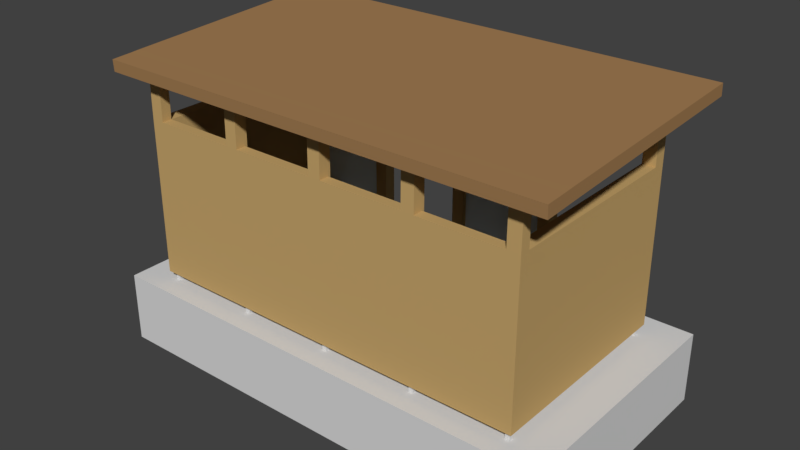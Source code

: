 # Source: BUSHALTESTELLE_01.blend  (saved by Blender 2.79.0; exported with 4.5.12 LTS)
import bpy
from mathutils import Matrix  # noqa: F401  (used for matrix-valued properties, if any)

bpy.ops.wm.read_factory_settings(use_empty=True)
scene = bpy.context.scene
scene.name = 'Scene'

# ---- collections
col_collection_1 = bpy.data.collections.new('Collection 1'); scene.collection.children.link(col_collection_1)

# ---- materials (node trees are filled in below, after node groups)
mat_material_002 = bpy.data.materials.new('Material.002')
mat_material_002.alpha_threshold = 0.0
mat_material_002.use_transparent_shadow = False
mat_material_002.diffuse_color = (0.3588, 0.2027, 0.08694, 1.0)
mat_material_002.roughness = 0.5
mat_material_003 = bpy.data.materials.new('Material.003')
mat_material_003.alpha_threshold = 0.0
mat_material_003.use_transparent_shadow = False
mat_material_003.diffuse_color = (0.6867, 0.6867, 0.6867, 1.0)
mat_material_003.roughness = 0.5
mat_material_001 = bpy.data.materials.new('Material.001')
mat_material_001.alpha_threshold = 0.0
mat_material_001.use_transparent_shadow = False
mat_material_001.diffuse_color = (0.7379, 0.8879, 1.0, 1.0)
mat_material_001.roughness = 0.5
mat_material_001.specular_intensity = 0.8
mat_material = bpy.data.materials.new('Material')
mat_material.alpha_threshold = 0.0
mat_material.use_transparent_shadow = False
mat_material.diffuse_color = (0.5583, 0.3706, 0.1475, 1.0)
mat_material.roughness = 0.5

# ---- material node trees

# ---- world
world_world = bpy.data.worlds.new('World'); scene.world = world_world
world_world.color = (0.05088, 0.05088, 0.05088)
world_world.use_sun_shadow = False
world_world.sun_shadow_jitter_overblur = 0.0
world_world.cycles.sampling_method = 'MANUAL'

# ---- meshes
me_cube_001 = bpy.data.meshes.new('Cube.001')
me_cube_001.from_pydata([(-5.911, -8.576, -0.3933), (-5.821, -8.576, -0.3933), (-5.228, -8.576, -0.3933), (-5.139, -8.576, -0.3933), (-4.546, -8.576, -0.3933), (-4.456, -8.576, -0.3933), (-3.864, -8.576, -0.3933), (-3.774, -8.576, -0.3933), (-3.181, -8.576, -0.3933), (-3.091, -8.576, -0.3933), (-3.091, -8.533, -0.4517), (-3.181, -8.533, -0.4517), (-3.774, -8.533, -0.4517), (-3.864, -8.533, -0.4517), (-4.456, -8.533, -0.4517), (-4.546, -8.533, -0.4517), (-5.139, -8.533, -0.4517), (-5.228, -8.533, -0.4517), (-5.821, -8.533, -0.4517), (-5.911, -8.533, -0.4517), (-3.091, 9.255, -0.3271), (-3.181, 9.255, -0.3271), (-3.774, 9.255, -0.3271), (-3.864, 9.255, -0.3271), (-4.456, 9.255, -0.3271), (-4.546, 9.255, -0.3271), (-5.139, 9.255, -0.3271), (-5.228, 9.255, -0.3271), (-5.821, 9.255, -0.3271), (-5.911, 9.255, -0.3271), (-5.911, 9.298, -0.3855), (-5.821, 9.298, -0.3855), (-5.228, 9.298, -0.3855), (-5.139, 9.298, -0.3855), (-4.546, 9.298, -0.3855), (-4.456, 9.298, -0.3855), (-3.864, 9.298, -0.3855), (-3.774, 9.298, -0.3855), (-3.181, 9.298, -0.3855), (-3.091, 9.298, -0.3855), (-4.522, 6.893, -1.453), (-4.522, 6.893, -0.5498), (-4.522, 7.238, -1.453), (-4.522, 7.238, -0.5498), (-3.827, 6.893, -1.453), (-3.827, 6.893, -0.5498), (-3.827, 7.238, -1.453), (-3.827, 7.238, -0.5498), (-6.07, -8.533, -0.4517), (-6.07, -8.576, -0.3933), (-6.07, 9.298, -0.3855), (-6.07, 9.255, -0.3271), (-2.87, -8.533, -0.4517), (-2.87, -8.576, -0.3933), (-2.87, 9.298, -0.3855), (-2.87, 9.255, -0.3271), (-3.091, 7.487, -0.3922), (-3.091, 6.59, -0.3956), (-3.091, -6.417, -0.4431), (-3.091, -7.131, -0.4464), (-3.181, 7.487, -0.3922), (-3.181, 6.59, -0.3956), (-3.181, -6.417, -0.4431), (-3.181, -7.131, -0.4464), (-3.774, 7.487, -0.3922), (-3.774, 6.59, -0.3956), (-3.774, -6.417, -0.4431), (-3.774, -7.131, -0.4464), (-3.864, 7.487, -0.3922), (-3.864, 6.59, -0.3956), (-3.864, -6.417, -0.4431), (-3.864, -7.131, -0.4464), (-4.456, 7.487, -0.3922), (-4.456, 6.59, -0.3956), (-4.456, -6.417, -0.4431), (-4.456, -7.131, -0.4464), (-4.546, 7.487, -0.3922), (-4.546, 6.59, -0.3956), (-4.546, -6.417, -0.4431), (-4.546, -7.131, -0.4464), (-5.139, 7.487, -0.3922), (-5.139, 6.59, -0.3956), (-5.139, -6.417, -0.4431), (-5.139, -7.131, -0.4464), (-5.228, 7.487, -0.3922), (-5.228, 6.59, -0.3956), (-5.228, -6.417, -0.4431), (-5.228, -7.131, -0.4464), (-5.821, 7.487, -0.3922), (-5.821, 6.59, -0.3956), (-5.821, -6.417, -0.4431), (-5.821, -7.131, -0.4464), (-5.911, 7.487, -0.3922), (-5.911, 6.59, -0.3956), (-5.911, -6.417, -0.4431), (-5.911, -7.131, -0.4464), (-5.911, 7.444, -0.3339), (-5.911, 6.547, -0.3372), (-5.911, -6.46, -0.3848), (-5.911, -7.174, -0.3881), (-5.821, 7.444, -0.3339), (-5.821, 6.547, -0.3372), (-5.821, -6.46, -0.3848), (-5.821, -7.174, -0.3881), (-5.228, 7.444, -0.3339), (-5.228, 6.547, -0.3372), (-5.228, -6.46, -0.3848), (-5.228, -7.174, -0.3881), (-5.139, 7.444, -0.3339), (-5.139, 6.547, -0.3372), (-5.139, -6.46, -0.3848), (-5.139, -7.174, -0.3881), (-4.546, 7.444, -0.3339), (-4.546, 6.547, -0.3372), (-4.546, -6.46, -0.3848), (-4.546, -7.174, -0.3881), (-4.456, 7.444, -0.3339), (-4.456, 6.547, -0.3372), (-4.456, -6.46, -0.3848), (-4.456, -7.174, -0.3881), (-3.864, 7.444, -0.3339), (-3.864, 6.547, -0.3372), (-3.864, -6.46, -0.3848), (-3.864, -7.174, -0.3881), (-3.774, 7.444, -0.3339), (-3.774, 6.547, -0.3372), (-3.774, -6.46, -0.3848), (-3.774, -7.174, -0.3881), (-3.181, 7.444, -0.3339), (-3.181, 6.547, -0.3372), (-3.181, -6.46, -0.3848), (-3.181, -7.174, -0.3881), (-3.091, 7.444, -0.3339), (-3.091, 6.547, -0.3372), (-3.091, -6.46, -0.3848), (-3.091, -7.174, -0.3881), (-6.07, 7.487, -0.3922), (-6.07, 6.59, -0.3956), (-6.07, -6.417, -0.4431), (-6.07, -7.131, -0.4464), (-6.07, -7.174, -0.3881), (-6.07, -6.46, -0.3848), (-6.07, 6.547, -0.3372), (-6.07, 7.444, -0.3339), (-2.87, -7.131, -0.4464), (-2.87, -6.417, -0.4431), (-2.87, 6.59, -0.3956), (-2.87, 7.487, -0.3922), (-2.87, 7.444, -0.3339), (-2.87, 6.547, -0.3372), (-2.87, -6.46, -0.3848), (-2.87, -7.174, -0.3881), (-3.091, 7.475, -0.6787), (-3.091, 6.577, -0.6787), (-3.091, -6.447, -0.6787), (-3.091, -7.162, -0.6787), (-3.181, 7.475, -0.6787), (-3.181, 6.577, -0.6787), (-3.181, -6.447, -0.6787), (-3.181, -7.162, -0.6787), (-3.774, 7.475, -0.6787), (-3.774, 6.577, -0.6787), (-3.774, -6.447, -0.6787), (-3.774, -7.162, -0.6787), (-3.864, 7.475, -0.6787), (-3.864, 6.577, -0.6787), (-3.864, -6.447, -0.6787), (-3.864, -7.162, -0.6787), (-4.456, 7.475, -0.6787), (-4.456, 6.577, -0.6787), (-4.456, -6.447, -0.6787), (-4.456, -7.162, -0.6787), (-4.546, 7.475, -0.6787), (-4.546, 6.577, -0.6787), (-4.546, -6.447, -0.6787), (-4.546, -7.162, -0.6787), (-5.139, 7.475, -0.6787), (-5.139, 6.577, -0.6787), (-5.139, -6.447, -0.6787), (-5.139, -7.162, -0.6787), (-5.228, 7.475, -0.6787), (-5.228, 6.577, -0.6787), (-5.228, -6.447, -0.6787), (-5.228, -7.162, -0.6787), (-5.821, 7.475, -0.6787), (-5.821, 6.577, -0.6787), (-5.821, -6.447, -0.6787), (-5.821, -7.162, -0.6787), (-5.911, 7.475, -0.6787), (-5.911, 6.577, -0.6787), (-5.911, -6.447, -0.6787), (-5.911, -7.162, -0.6787), (-3.091, 7.475, -1.47), (-3.091, 6.577, -1.47), (-3.091, -6.447, -1.47), (-3.091, -7.162, -1.47), (-3.181, 7.475, -1.47), (-3.181, 6.577, -1.47), (-3.181, -6.447, -1.47), (-3.181, -7.162, -1.47), (-3.774, 7.475, -1.47), (-3.774, 6.577, -1.47), (-3.774, -6.447, -1.47), (-3.774, -7.162, -1.47), (-3.864, 7.475, -1.47), (-3.864, 6.577, -1.47), (-3.864, -6.447, -1.47), (-3.864, -7.162, -1.47), (-4.456, 7.475, -1.47), (-4.456, 6.577, -1.47), (-4.456, -6.447, -1.47), (-4.456, -7.162, -1.47), (-4.546, 7.475, -1.47), (-4.546, 6.577, -1.47), (-4.546, -6.447, -1.47), (-4.546, -7.162, -1.47), (-5.139, 7.475, -1.47), (-5.139, 6.577, -1.47), (-5.139, -6.447, -1.47), (-5.139, -7.162, -1.47), (-5.228, 7.475, -1.47), (-5.228, 6.577, -1.47), (-5.228, -6.447, -1.47), (-5.228, -7.162, -1.47), (-5.821, 7.475, -1.47), (-5.821, 6.577, -1.47), (-5.821, -6.447, -1.47), (-5.821, -7.162, -1.47), (-5.911, 7.475, -1.47), (-5.911, 6.577, -1.47), (-5.911, -6.447, -1.47), (-5.911, -7.162, -1.47), (-5.879, 6.893, -1.453), (-5.879, 6.893, -0.5498), (-5.879, 7.238, -1.453), (-5.879, 7.238, -0.5498), (-5.185, 6.893, -1.453), (-5.185, 6.893, -0.5498), (-5.185, 7.238, -1.453), (-5.185, 7.238, -0.5498), (-5.139, -6.247, -0.4431), (-5.228, -6.247, -0.4431), (-4.456, -6.247, -0.4431), (-4.546, -6.247, -0.4431), (-3.774, -6.247, -0.4431), (-3.864, -6.247, -0.4431), (-5.139, -6.277, -0.6788), (-5.228, -6.277, -0.6788), (-4.456, -6.277, -0.6788), (-4.546, -6.277, -0.6788), (-3.774, -6.277, -0.6788), (-3.864, -6.277, -0.6788), (-5.139, -6.277, -1.47), (-5.228, -6.277, -1.47), (-4.456, -6.277, -1.47), (-4.546, -6.277, -1.47), (-3.774, -6.277, -1.47), (-3.864, -6.277, -1.47), (-3.774, -6.447, -1.3), (-3.774, -6.447, -1.446), (-3.864, -6.447, -1.446), (-3.864, -6.447, -1.3), (-5.821, 6.577, -1.3), (-5.821, 6.577, -1.446), (-5.821, -6.447, -1.446), (-5.821, -6.447, -1.3), (-3.864, -7.162, -1.3), (-3.864, -7.162, -1.446), (-3.774, -7.162, -1.446), (-3.774, -7.162, -1.3), (-5.911, -6.447, -1.3), (-5.911, -6.447, -1.446), (-5.911, 6.577, -1.446), (-5.911, 6.577, -1.3), (-3.091, 7.475, -1.3), (-3.091, 7.475, -1.446), (-3.181, 7.475, -1.446), (-3.181, 7.475, -1.3), (-3.091, 6.577, -1.3), (-3.091, 6.577, -1.446), (-3.091, -6.447, -1.446), (-3.091, -6.447, -1.3), (-5.911, -7.162, -1.3), (-5.911, -7.162, -1.446), (-5.821, -7.162, -1.446), (-5.821, -7.162, -1.3), (-3.181, -6.447, -1.3), (-3.181, -6.447, -1.446), (-3.181, 6.577, -1.446), (-3.181, 6.577, -1.3), (-3.181, -7.162, -1.3), (-3.181, -7.162, -1.446), (-3.091, -7.162, -1.446), (-3.091, -7.162, -1.3), (-5.139, -6.447, -1.3), (-5.139, -6.447, -1.446), (-5.228, -6.447, -1.446), (-5.228, -6.447, -1.3), (-5.228, -7.162, -1.3), (-5.228, -7.162, -1.446), (-5.139, -7.162, -1.446), (-5.139, -7.162, -1.3), (-4.456, -6.447, -1.3), (-4.456, -6.447, -1.446), (-4.456, -7.162, -1.446), (-4.456, -7.162, -1.3), (-5.821, 7.475, -1.446), (-5.821, 7.475, -1.3), (-4.546, -6.447, -1.446), (-4.546, -6.447, -1.3), (-4.546, -7.162, -1.3), (-4.546, -7.162, -1.446), (-5.911, 7.475, -1.3), (-5.911, 7.475, -1.446), (-3.774, -6.277, -1.3), (-3.774, -6.277, -1.446), (-3.864, -6.277, -1.446), (-3.864, -6.277, -1.3), (-5.139, -6.277, -1.3), (-5.139, -6.277, -1.446), (-5.228, -6.277, -1.446), (-5.228, -6.277, -1.3), (-4.456, -6.277, -1.3), (-4.456, -6.277, -1.446), (-4.546, -6.277, -1.446), (-4.546, -6.277, -1.3), (-3.091, -6.162, -0.6787), (-3.181, -6.162, -0.6787), (-3.091, -6.162, -1.47), (-3.181, -6.162, -1.47), (-3.091, -6.162, -1.3), (-3.091, -6.162, -1.446), (-3.181, -6.162, -1.3), (-3.181, -6.162, -1.446), (-5.821, -6.184, -0.6787), (-5.911, -6.184, -0.6787), (-5.821, -6.184, -1.47), (-5.911, -6.184, -1.47), (-5.821, -6.184, -1.3), (-5.821, -6.184, -1.446), (-5.911, -6.184, -1.3), (-5.911, -6.184, -1.446), (-3.212, 6.577, -1.446), (-3.342, 6.577, -1.3), (-3.342, -6.162, -1.3), (-3.212, -6.162, -1.446), (-3.774, -6.447, -1.319), (-3.864, -6.447, -1.319), (-5.821, 6.577, -1.319), (-5.821, -6.447, -1.319), (-3.864, -7.162, -1.319), (-3.774, -7.162, -1.319), (-5.911, -6.447, -1.319), (-5.911, 6.577, -1.319), (-3.091, 7.475, -1.319), (-3.181, 7.475, -1.319), (-3.091, 6.577, -1.319), (-3.091, -6.447, -1.319), (-5.911, -7.162, -1.319), (-5.821, -7.162, -1.319), (-3.181, -6.447, -1.319), (-3.181, 6.577, -1.319), (-3.181, -7.162, -1.319), (-3.091, -7.162, -1.319), (-5.139, -6.447, -1.319), (-5.228, -6.447, -1.319), (-5.228, -7.162, -1.319), (-5.139, -7.162, -1.319), (-4.456, -6.447, -1.319), (-4.456, -7.162, -1.319), (-5.821, 7.475, -1.319), (-4.546, -6.447, -1.319), (-4.546, -7.162, -1.319), (-5.911, 7.475, -1.319), (-3.774, -6.277, -1.319), (-3.864, -6.277, -1.319), (-5.139, -6.277, -1.319), (-5.228, -6.277, -1.319), (-4.456, -6.277, -1.319), (-4.546, -6.277, -1.319), (-3.181, -6.162, -1.319), (-3.091, -6.162, -1.319), (-5.911, -6.184, -1.319), (-5.821, -6.184, -1.319), (-3.343, 6.577, -1.319), (-3.343, -6.162, -1.319), (-5.609, 6.577, -1.319), (-5.771, 6.577, -1.446), (-5.609, -6.184, -1.3), (-5.609, 6.577, -1.3), (-5.771, -6.184, -1.446), (-5.609, -6.184, -1.319), (-6.152, -8.405, -1.876), (-6.152, -8.405, -1.519), (-6.152, 9.451, -1.876), (-6.152, 9.451, -1.519), (-2.843, -8.405, -1.876), (-2.843, -8.405, -1.519), (-2.843, 9.451, -1.876), (-2.843, 9.451, -1.519), (-3.122, 9.451, -1.876), (-3.155, 9.451, -1.876), (-3.802, 9.451, -1.876), (-3.834, 9.451, -1.876), (-4.488, 9.451, -1.876), (-4.521, 9.451, -1.876), (-5.171, 9.451, -1.876), (-5.204, 9.451, -1.876), (-5.854, 9.451, -1.876), (-5.887, 9.451, -1.876), (-5.887, 9.451, -1.519), (-5.854, 9.451, -1.519), (-5.204, 9.451, -1.519), (-5.171, 9.451, -1.519), (-4.521, 9.451, -1.519), (-4.488, 9.451, -1.519), (-3.834, 9.451, -1.519), (-3.802, 9.451, -1.519), (-3.155, 9.451, -1.519), (-3.122, 9.451, -1.519), (-5.887, -8.405, -1.876), (-5.854, -8.405, -1.876), (-5.204, -8.405, -1.876), (-5.171, -8.405, -1.876), (-4.521, -8.405, -1.876), (-4.488, -8.405, -1.876), (-3.834, -8.405, -1.876), (-3.802, -8.405, -1.876), (-3.155, -8.405, -1.876), (-3.122, -8.405, -1.876), (-3.122, -8.405, -1.519), (-3.155, -8.405, -1.519), (-3.802, -8.405, -1.519), (-3.834, -8.405, -1.519), (-4.488, -8.405, -1.519), (-4.521, -8.405, -1.519), (-5.171, -8.405, -1.519), (-5.204, -8.405, -1.519), (-5.854, -8.405, -1.519), (-5.887, -8.405, -1.519), (-6.152, 7.199, -1.876), (-6.152, 6.926, -1.876), (-6.152, -6.509, -1.876), (-6.152, -6.781, -1.876), (-6.152, -6.781, -1.519), (-6.152, -6.509, -1.519), (-6.152, 6.926, -1.519), (-6.152, 7.199, -1.519), (-2.843, -6.781, -1.876), (-2.843, -6.509, -1.876), (-2.843, 6.926, -1.876), (-2.843, 7.199, -1.876), (-2.843, 7.199, -1.519), (-2.843, 6.926, -1.519), (-2.843, -6.509, -1.519), (-2.843, -6.781, -1.519), (-3.122, 7.199, -1.519), (-3.122, 6.926, -1.519), (-3.122, -6.509, -1.519), (-3.122, -6.781, -1.519), (-3.155, 7.199, -1.519), (-3.155, 6.926, -1.519), (-3.155, -6.509, -1.519), (-3.155, -6.781, -1.519), (-3.802, 7.199, -1.519), (-3.802, 6.926, -1.519), (-3.802, -6.509, -1.519), (-3.802, -6.781, -1.519), (-3.834, 7.199, -1.519), (-3.834, 6.926, -1.519), (-3.834, -6.509, -1.519), (-3.834, -6.781, -1.519), (-4.488, 7.199, -1.519), (-4.488, 6.926, -1.519), (-4.488, -6.509, -1.519), (-4.488, -6.781, -1.519), (-4.521, 7.199, -1.519), (-4.521, 6.926, -1.519), (-4.521, -6.509, -1.519), (-4.521, -6.781, -1.519), (-5.171, 7.199, -1.519), (-5.171, 6.926, -1.519), (-5.171, -6.509, -1.519), (-5.171, -6.781, -1.519), (-5.204, 7.199, -1.519), (-5.204, 6.926, -1.519), (-5.204, -6.509, -1.519), (-5.204, -6.781, -1.519), (-5.854, 7.199, -1.519), (-5.854, 6.926, -1.519), (-5.854, -6.509, -1.519), (-5.854, -6.781, -1.519), (-5.887, 7.199, -1.519), (-5.887, 6.926, -1.519), (-5.887, -6.509, -1.519), (-5.887, -6.781, -1.519), (-5.887, 7.199, -1.876), (-5.887, 6.926, -1.876), (-5.887, -6.509, -1.876), (-5.887, -6.781, -1.876), (-5.854, 7.199, -1.876), (-5.854, 6.926, -1.876), (-5.854, -6.509, -1.876), (-5.854, -6.781, -1.876), (-5.204, 7.199, -1.876), (-5.204, 6.926, -1.876), (-5.204, -6.509, -1.876), (-5.204, -6.781, -1.876), (-5.171, 7.199, -1.876), (-5.171, 6.926, -1.876), (-5.171, -6.509, -1.876), (-5.171, -6.781, -1.876), (-4.521, 7.199, -1.876), (-4.521, 6.926, -1.876), (-4.521, -6.509, -1.876), (-4.521, -6.781, -1.876), (-4.488, 7.199, -1.876), (-4.488, 6.926, -1.876), (-4.488, -6.509, -1.876), (-4.488, -6.781, -1.876), (-3.834, 7.199, -1.876), (-3.834, 6.926, -1.876), (-3.834, -6.509, -1.876), (-3.834, -6.781, -1.876), (-3.802, 7.199, -1.876), (-3.802, 6.926, -1.876), (-3.802, -6.509, -1.876), (-3.802, -6.781, -1.876), (-3.155, 7.199, -1.876), (-3.155, 6.926, -1.876), (-3.155, -6.509, -1.876), (-3.155, -6.781, -1.876), (-3.122, 7.199, -1.876), (-3.122, 6.926, -1.876), (-3.122, -6.509, -1.876), (-3.122, -6.781, -1.876), (-3.122, 7.199, -1.434), (-3.122, 6.926, -1.434), (-3.122, -6.509, -1.434), (-3.122, -6.781, -1.434), (-3.155, 7.199, -1.434), (-3.155, 6.926, -1.434), (-3.155, -6.509, -1.434), (-3.155, -6.781, -1.434), (-3.802, 7.199, -1.434), (-3.802, 6.926, -1.434), (-3.802, -6.509, -1.434), (-3.802, -6.781, -1.434), (-3.834, 7.199, -1.434), (-3.834, 6.926, -1.434), (-3.834, -6.509, -1.434), (-3.834, -6.781, -1.434), (-4.488, 7.199, -1.434), (-4.488, 6.926, -1.434), (-4.488, -6.509, -1.434), (-4.488, -6.781, -1.434), (-4.521, 7.199, -1.434), (-4.521, 6.926, -1.434), (-4.521, -6.509, -1.434), (-4.521, -6.781, -1.434), (-5.171, 7.199, -1.434), (-5.171, 6.926, -1.434), (-5.171, -6.509, -1.434), (-5.171, -6.781, -1.434), (-5.204, 7.199, -1.434), (-5.204, 6.926, -1.434), (-5.204, -6.509, -1.434), (-5.204, -6.781, -1.434), (-5.854, 7.199, -1.434), (-5.854, 6.926, -1.434), (-5.854, -6.509, -1.434), (-5.854, -6.781, -1.434), (-5.887, 7.199, -1.434), (-5.887, 6.926, -1.434), (-5.887, -6.509, -1.434), (-5.887, -6.781, -1.434)], [], [(38, 21, 20, 39), (37, 22, 21, 38), (36, 23, 22, 37), (35, 24, 23, 36), (34, 25, 24, 35), (33, 26, 25, 34), (32, 27, 26, 33), (31, 28, 27, 32), (30, 29, 28, 31), (50, 51, 29, 30), (18, 1, 0, 19), (17, 2, 1, 18), (16, 3, 2, 17), (15, 4, 3, 16), (14, 5, 4, 15), (13, 6, 5, 14), (12, 7, 6, 13), (11, 8, 7, 12), (10, 9, 8, 11), (52, 53, 9, 10), (63, 59, 10, 11), (67, 63, 11, 12), (71, 67, 12, 13), (75, 71, 13, 14), (79, 75, 14, 15), (83, 79, 15, 16), (87, 83, 16, 17), (91, 87, 17, 18), (95, 91, 18, 19), (139, 95, 19, 48), (103, 99, 0, 1), (107, 103, 1, 2), (111, 107, 2, 3), (115, 111, 3, 4), (119, 115, 4, 5), (123, 119, 5, 6), (127, 123, 6, 7), (131, 127, 7, 8), (135, 131, 8, 9), (151, 135, 9, 53), (40, 41, 43, 42), (42, 43, 47, 46), (46, 47, 45, 44), (44, 45, 41, 40), (42, 46, 44, 40), (47, 43, 41, 45), (136, 143, 51, 50), (39, 20, 55, 54), (144, 151, 53, 52), (19, 0, 49, 48), (59, 144, 52, 10), (99, 140, 49, 0), (29, 51, 143, 96), (96, 143, 142, 97), (97, 142, 141, 98), (98, 141, 140, 99), (39, 54, 147, 56), (56, 147, 146, 57), (57, 146, 145, 58), (58, 145, 144, 59), (54, 55, 148, 147), (147, 148, 149, 146), (146, 149, 150, 145), (145, 150, 151, 144), (48, 49, 140, 139), (139, 140, 141, 138), (138, 141, 142, 137), (137, 142, 143, 136), (55, 20, 132, 148), (148, 132, 133, 149), (149, 133, 134, 150), (150, 134, 135, 151), (20, 21, 128, 132), (132, 128, 129, 133), (133, 129, 130, 134), (134, 130, 131, 135), (21, 22, 124, 128), (128, 124, 125, 129), (129, 125, 126, 130), (130, 126, 127, 131), (22, 23, 120, 124), (124, 120, 121, 125), (125, 121, 122, 126), (126, 122, 123, 127), (23, 24, 116, 120), (120, 116, 117, 121), (121, 117, 118, 122), (122, 118, 119, 123), (24, 25, 112, 116), (116, 112, 113, 117), (117, 113, 114, 118), (118, 114, 115, 119), (25, 26, 108, 112), (112, 108, 109, 113), (113, 109, 110, 114), (114, 110, 111, 115), (26, 27, 104, 108), (108, 104, 105, 109), (109, 105, 106, 110), (110, 106, 107, 111), (27, 28, 100, 104), (104, 100, 101, 105), (105, 101, 102, 106), (106, 102, 103, 107), (28, 29, 96, 100), (100, 96, 97, 101), (101, 97, 98, 102), (102, 98, 99, 103), (50, 30, 92, 136), (136, 92, 93, 137), (137, 93, 94, 138), (138, 94, 95, 139), (30, 31, 88, 92), (56, 57, 153, 152), (93, 89, 90, 94), (75, 79, 175, 171), (31, 32, 84, 88), (88, 84, 85, 89), (89, 85, 86, 90), (90, 86, 87, 91), (32, 33, 80, 84), (60, 56, 152, 156), (85, 81, 82, 86), (82, 83, 179, 178), (33, 34, 76, 80), (80, 76, 77, 81), (81, 77, 78, 82), (82, 78, 79, 83), (34, 35, 72, 76), (82, 178, 246, 240), (77, 73, 74, 78), (69, 68, 164, 165), (35, 36, 68, 72), (72, 68, 69, 73), (73, 69, 70, 74), (74, 70, 71, 75), (36, 37, 64, 68), (95, 94, 190, 191), (69, 65, 66, 70), (73, 77, 173, 169), (37, 38, 60, 64), (64, 60, 61, 65), (65, 61, 62, 66), (66, 62, 63, 67), (38, 39, 56, 60), (80, 81, 177, 176), (61, 57, 58, 62), (91, 95, 191, 187), (287, 198, 202, 259), (202, 206, 257, 256), (292, 291, 199, 195), (176, 177, 217, 216), (177, 181, 221, 217), (180, 176, 216, 220), (333, 329, 198, 287), (173, 172, 212, 213), (284, 283, 231, 227), (331, 328, 193, 279), (57, 61, 157, 153), (71, 70, 166, 167), (85, 84, 180, 181), (62, 58, 154, 158), (58, 59, 155, 154), (84, 80, 176, 180), (59, 63, 159, 155), (72, 73, 169, 168), (81, 85, 181, 177), (87, 86, 182, 183), (61, 60, 156, 157), (166, 70, 245, 251), (74, 75, 171, 170), (68, 64, 160, 164), (83, 87, 183, 179), (88, 89, 185, 184), (65, 69, 165, 161), (63, 62, 158, 159), (77, 76, 172, 173), (295, 218, 252, 319), (90, 91, 187, 186), (92, 88, 184, 188), (67, 71, 167, 163), (64, 65, 161, 160), (89, 93, 189, 185), (79, 78, 174, 175), (93, 92, 188, 189), (94, 90, 186, 190), (66, 67, 163, 162), (76, 72, 168, 172), (276, 275, 192, 196), (341, 337, 230, 271), (268, 267, 207, 203), (168, 169, 209, 208), (339, 336, 225, 263), (218, 222, 253, 252), (228, 224, 225, 229), (230, 226, 227, 231), (220, 216, 217, 221), (222, 218, 219, 223), (212, 208, 209, 213), (214, 210, 211, 215), (204, 200, 201, 205), (206, 202, 203, 207), (196, 192, 193, 197), (198, 194, 195, 199), (202, 198, 199, 203), (207, 211, 210, 206), (218, 214, 215, 219), (223, 227, 226, 222), (336, 337, 229, 225), (328, 329, 197, 193), (275, 279, 193, 192), (300, 299, 223, 219), (268, 203, 199, 291), (181, 180, 220, 221), (280, 292, 195, 194), (172, 168, 208, 212), (260, 206, 210, 303), (288, 276, 196, 197), (169, 173, 213, 209), (304, 211, 207, 267), (306, 263, 225, 224), (309, 174, 249, 325), (308, 214, 218, 295), (160, 161, 201, 200), (304, 311, 215, 211), (300, 219, 215, 311), (272, 313, 228, 229), (164, 160, 200, 204), (296, 222, 226, 264), (283, 271, 230, 231), (165, 164, 204, 205), (161, 165, 205, 201), (284, 227, 223, 299), (313, 306, 224, 228), (159, 158, 162, 163), (327, 158, 154, 326), (167, 166, 170, 171), (175, 174, 178, 179), (183, 182, 186, 187), (335, 190, 186, 334), (232, 233, 235, 234), (234, 235, 239, 238), (238, 239, 237, 236), (236, 237, 233, 232), (234, 238, 236, 232), (239, 235, 233, 237), (243, 242, 248, 249), (320, 319, 252, 253), (241, 240, 246, 247), (245, 244, 250, 251), (316, 315, 256, 257), (324, 323, 254, 255), (297, 182, 247, 321), (66, 162, 250, 244), (182, 86, 241, 247), (259, 202, 256, 315), (210, 214, 255, 254), (86, 82, 240, 241), (303, 210, 254, 323), (78, 74, 242, 243), (261, 166, 251, 317), (74, 170, 248, 242), (70, 66, 244, 245), (174, 78, 243, 249), (206, 260, 316, 257), (347, 261, 317, 375), (170, 302, 322, 248), (368, 303, 323, 378), (162, 258, 314, 250), (346, 259, 315, 374), (222, 296, 320, 253), (365, 297, 321, 377), (249, 248, 322, 325), (379, 378, 323, 324), (251, 250, 314, 317), (375, 374, 315, 316), (247, 246, 318, 321), (377, 376, 319, 320), (188, 184, 307, 312), (373, 370, 306, 313), (187, 285, 298, 183), (359, 284, 299, 366), (191, 190, 270, 282), (358, 352, 271, 283), (182, 297, 265, 186), (365, 296, 264, 349), (189, 188, 312, 273), (353, 373, 313, 272), (179, 301, 310, 175), (367, 300, 311, 372), (171, 175, 310, 305), (369, 372, 311, 304), (174, 309, 294, 178), (371, 308, 295, 364), (214, 308, 324, 255), (371, 309, 325, 379), (184, 185, 262, 307), (370, 348, 263, 306), (171, 305, 266, 167), (369, 304, 267, 350), (157, 156, 277, 289), (361, 355, 276, 288), (166, 261, 302, 170), (347, 260, 303, 368), (154, 155, 293, 281), (357, 363, 292, 280), (163, 269, 290, 159), (351, 268, 291, 362), (179, 183, 298, 301), (367, 366, 299, 300), (152, 153, 278, 274), (354, 356, 279, 275), (334, 338, 262, 185), (262, 338, 388, 389), (163, 167, 266, 269), (351, 350, 267, 268), (335, 340, 270, 190), (382, 341, 271, 352), (156, 152, 274, 277), (355, 354, 275, 276), (178, 294, 318, 246), (364, 295, 319, 376), (326, 330, 278, 153), (381, 331, 279, 356), (187, 191, 282, 285), (359, 358, 283, 284), (327, 332, 286, 158), (380, 333, 287, 360), (155, 159, 290, 293), (363, 362, 291, 292), (158, 286, 258, 162), (360, 287, 259, 346), (332, 289, 343, 344), (157, 289, 332, 327), (357, 280, 331, 381), (154, 281, 330, 326), (157, 327, 326, 153), (194, 198, 329, 328), (280, 194, 328, 331), (288, 197, 329, 333), (353, 272, 341, 382), (189, 273, 340, 335), (349, 264, 339, 383), (186, 265, 338, 334), (189, 335, 334, 185), (226, 230, 337, 336), (264, 226, 336, 339), (272, 229, 337, 341), (384, 342, 345, 385), (288, 333, 345, 342), (361, 288, 342, 384), (380, 332, 344, 385), (333, 380, 385, 345), (289, 361, 384, 343), (343, 384, 385, 344), (265, 349, 383, 338), (273, 353, 382, 340), (281, 357, 381, 330), (286, 360, 346, 258), (293, 290, 362, 363), (332, 380, 360, 286), (285, 282, 358, 359), (330, 381, 356, 278), (294, 364, 376, 318), (277, 274, 354, 355), (340, 382, 352, 270), (269, 266, 350, 351), (338, 383, 391, 388), (274, 278, 356, 354), (301, 298, 366, 367), (269, 351, 362, 290), (281, 293, 363, 357), (261, 347, 368, 302), (289, 277, 355, 361), (305, 369, 350, 266), (307, 262, 348, 370), (308, 371, 379, 324), (309, 371, 364, 294), (305, 310, 372, 369), (301, 367, 372, 310), (273, 312, 373, 353), (297, 365, 349, 265), (282, 270, 352, 358), (285, 359, 366, 298), (312, 307, 370, 373), (321, 318, 376, 377), (317, 314, 374, 375), (325, 322, 378, 379), (296, 365, 377, 320), (258, 346, 374, 314), (302, 368, 378, 322), (260, 347, 375, 316), (391, 390, 387, 386), (388, 391, 386, 389), (383, 339, 390, 391), (348, 262, 389, 386), (339, 263, 387, 390), (263, 348, 386, 387), (440, 447, 395, 394), (400, 419, 399, 398), (448, 455, 397, 396), (420, 439, 393, 392), (535, 448, 396, 429), (495, 444, 393, 439), (455, 459, 430, 397), (459, 463, 431, 430), (463, 467, 432, 431), (467, 471, 433, 432), (471, 475, 434, 433), (475, 479, 435, 434), (479, 483, 436, 435), (483, 487, 437, 436), (487, 491, 438, 437), (491, 495, 439, 438), (443, 499, 420, 392), (499, 503, 421, 420), (503, 507, 422, 421), (507, 511, 423, 422), (511, 515, 424, 423), (515, 519, 425, 424), (519, 523, 426, 425), (523, 527, 427, 426), (527, 531, 428, 427), (531, 535, 429, 428), (396, 397, 430, 429), (429, 430, 431, 428), (428, 431, 432, 427), (427, 432, 433, 426), (426, 433, 434, 425), (425, 434, 435, 424), (424, 435, 436, 423), (423, 436, 437, 422), (422, 437, 438, 421), (421, 438, 439, 420), (394, 395, 410, 409), (409, 410, 411, 408), (408, 411, 412, 407), (407, 412, 413, 406), (406, 413, 414, 405), (405, 414, 415, 404), (404, 415, 416, 403), (403, 416, 417, 402), (402, 417, 418, 401), (401, 418, 419, 400), (401, 400, 532, 528), (528, 532, 533, 529), (529, 533, 534, 530), (530, 534, 535, 531), (402, 401, 528, 524), (524, 528, 529, 525), (525, 529, 530, 526), (526, 530, 531, 527), (403, 402, 524, 520), (520, 524, 525, 521), (521, 525, 526, 522), (522, 526, 527, 523), (404, 403, 520, 516), (516, 520, 521, 517), (517, 521, 522, 518), (518, 522, 523, 519), (405, 404, 516, 512), (512, 516, 517, 513), (513, 517, 518, 514), (514, 518, 519, 515), (406, 405, 512, 508), (508, 512, 513, 509), (509, 513, 514, 510), (510, 514, 515, 511), (407, 406, 508, 504), (504, 508, 509, 505), (505, 509, 510, 506), (506, 510, 511, 507), (408, 407, 504, 500), (500, 504, 505, 501), (501, 505, 506, 502), (502, 506, 507, 503), (409, 408, 500, 496), (496, 500, 501, 497), (497, 501, 502, 498), (498, 502, 503, 499), (394, 409, 496, 440), (440, 496, 497, 441), (441, 497, 498, 442), (442, 498, 499, 443), (411, 410, 492, 488), (475, 474, 554, 555), (489, 493, 494, 490), (461, 457, 537, 541), (412, 411, 488, 484), (484, 488, 489, 485), (485, 489, 490, 486), (486, 490, 491, 487), (413, 412, 484, 480), (460, 461, 541, 540), (481, 485, 486, 482), (479, 475, 555, 559), (414, 413, 480, 476), (476, 480, 481, 477), (477, 481, 482, 478), (478, 482, 483, 479), (415, 414, 476, 472), (456, 460, 540, 536), (473, 477, 478, 474), (486, 487, 567, 566), (416, 415, 472, 468), (468, 472, 473, 469), (469, 473, 474, 470), (470, 474, 475, 471), (417, 416, 468, 464), (474, 478, 558, 554), (465, 469, 470, 466), (473, 472, 552, 553), (418, 417, 464, 460), (460, 464, 465, 461), (461, 465, 466, 462), (462, 466, 467, 463), (419, 418, 460, 456), (459, 458, 538, 539), (457, 461, 462, 458), (477, 473, 553, 557), (399, 419, 456, 452), (452, 456, 457, 453), (453, 457, 458, 454), (454, 458, 459, 455), (410, 395, 447, 492), (492, 447, 446, 493), (493, 446, 445, 494), (494, 445, 444, 495), (400, 398, 451, 532), (532, 451, 450, 533), (533, 450, 449, 534), (534, 449, 448, 535), (398, 399, 452, 451), (451, 452, 453, 450), (450, 453, 454, 449), (449, 454, 455, 448), (392, 393, 444, 443), (443, 444, 445, 442), (442, 445, 446, 441), (441, 446, 447, 440), (568, 572, 573, 569), (570, 574, 575, 571), (560, 564, 565, 561), (562, 566, 567, 563), (552, 556, 557, 553), (554, 558, 559, 555), (544, 548, 549, 545), (546, 550, 551, 547), (536, 540, 541, 537), (538, 542, 543, 539), (489, 488, 568, 569), (458, 462, 542, 538), (462, 463, 543, 542), (480, 484, 564, 560), (463, 459, 539, 543), (476, 477, 557, 556), (491, 490, 570, 571), (485, 481, 561, 565), (465, 464, 544, 545), (482, 486, 566, 562), (478, 479, 559, 558), (464, 468, 548, 544), (492, 493, 573, 572), (487, 483, 563, 567), (469, 465, 545, 549), (467, 466, 546, 547), (481, 480, 560, 561), (466, 470, 550, 546), (494, 495, 575, 574), (488, 492, 572, 568), (471, 467, 547, 551), (468, 469, 549, 548), (483, 482, 562, 563), (493, 489, 569, 573), (457, 456, 536, 537), (490, 494, 574, 570), (470, 471, 551, 550), (472, 476, 556, 552), (484, 485, 565, 564), (495, 491, 571, 575)])
me_cube_001.polygons.foreach_set('material_index', [0, 0, 0, 0, 0, 0, 0, 0, 0, 0, 0, 0, 0, 0, 0, 0, 0, 0, 0, 0, 0, 0, 0, 0, 0, 0, 0, 0, 0, 0, 0, 0, 0, 0, 0, 0, 0, 0, 0, 0, 2, 2, 2, 2, 2, 2, 0, 0, 0, 0, 0, 0, 0, 0, 0, 0, 0, 0, 0, 0, 0, 0, 0, 0, 0, 0, 0, 0, 0, 0, 0, 0, 0, 0, 0, 0, 0, 0, 0, 0, 0, 0, 0, 0, 0, 0, 0, 0, 0, 0, 0, 0, 0, 0, 0, 0, 0, 0, 0, 0, 0, 0, 0, 0, 0, 0, 0, 0, 0, 0, 0, 0, 0, 3, 0, 3, 0, 0, 0, 0, 0, 3, 0, 3, 0, 0, 0, 0, 0, 3, 0, 3, 0, 0, 0, 0, 0, 3, 0, 3, 0, 0, 0, 0, 0, 3, 0, 3, 3, 3, 3, 3, 3, 3, 3, 3, 3, 3, 3, 3, 3, 3, 3, 3, 3, 3, 3, 3, 3, 3, 3, 3, 3, 3, 3, 3, 3, 3, 3, 3, 3, 3, 3, 3, 3, 3, 3, 3, 3, 3, 3, 3, 3, 3, 3, 3, 3, 3, 3, 3, 3, 3, 3, 3, 3, 3, 3, 3, 3, 3, 3, 3, 3, 3, 3, 3, 3, 3, 3, 3, 3, 3, 3, 3, 3, 3, 3, 3, 3, 3, 3, 3, 3, 3, 3, 3, 3, 3, 3, 3, 2, 2, 2, 2, 2, 2, 3, 3, 3, 3, 3, 3, 3, 3, 3, 3, 3, 0, 3, 0, 3, 3, 0, 3, 3, 3, 3, 3, 3, 3, 3, 3, 3, 3, 3, 3, 3, 3, 3, 3, 3, 3, 3, 3, 3, 3, 3, 3, 3, 3, 3, 3, 3, 3, 3, 3, 3, 3, 3, 3, 3, 3, 3, 3, 3, 3, 3, 3, 3, 3, 3, 3, 3, 3, 3, 3, 3, 3, 3, 3, 3, 3, 3, 3, 3, 3, 3, 3, 3, 3, 3, 3, 3, 3, 3, 3, 3, 3, 3, 3, 3, 3, 3, 3, 3, 3, 3, 3, 3, 3, 3, 3, 3, 3, 3, 3, 3, 3, 3, 3, 3, 3, 3, 3, 3, 3, 3, 3, 3, 3, 3, 3, 3, 3, 3, 3, 3, 3, 3, 3, 3, 3, 3, 3, 3, 3, 3, 3, 3, 3, 3, 3, 3, 3, 3, 3, 3, 3, 1, 1, 1, 1, 1, 1, 1, 1, 1, 1, 1, 1, 1, 1, 1, 1, 1, 1, 1, 1, 1, 1, 1, 1, 1, 1, 1, 1, 1, 1, 1, 1, 1, 1, 1, 1, 1, 1, 1, 1, 1, 1, 1, 1, 1, 1, 1, 1, 1, 1, 1, 1, 1, 1, 1, 1, 1, 1, 1, 1, 1, 1, 1, 1, 1, 1, 1, 1, 1, 1, 1, 1, 1, 1, 1, 1, 1, 1, 1, 1, 1, 1, 1, 1, 1, 1, 1, 1, 1, 1, 1, 1, 1, 1, 1, 1, 1, 1, 1, 1, 1, 1, 1, 1, 1, 1, 1, 1, 1, 1, 1, 1, 1, 1, 1, 1, 1, 1, 1, 1, 1, 1, 1, 1, 1, 1, 1, 1, 1, 1, 1, 1, 1, 1, 1, 1, 1, 1, 1, 1, 1, 1, 1, 1, 1, 1, 1, 1, 1, 1, 1, 1, 1, 1, 1, 1, 1, 1, 1, 1, 1, 1, 1, 1, 1, 1, 1, 1, 1, 1, 1, 1, 1, 1, 1, 1, 1, 1, 1, 1, 1, 1])
me_cube_001.materials.append(mat_material_002)
me_cube_001.materials.append(mat_material_003)
me_cube_001.materials.append(mat_material_001)
me_cube_001.materials.append(mat_material)
me_cube_001.use_remesh_preserve_volume = False
me_cube_001.use_remesh_preserve_attributes = False
me_cube_001.use_mirror_vertex_groups = False
me_cube_001.update()

# ---- objects
ob_cube = bpy.data.objects.new('Cube', me_cube_001)

# ---- transforms, parenting, visibility, modifiers, constraints
ob_cube.location = (-0.01824, 0.04074, 1.776)
ob_cube.scale = (1.123, 0.112, 1.574)
ob_cube.lineart.crease_threshold = 0.0

# ---- collection membership
col_collection_1.objects.link(ob_cube)

# ---- scene / render settings (as saved in the file)
scene.frame_start = 1; scene.frame_end = 250; scene.frame_set(0)
scene.render.engine = 'BLENDER_EEVEE_NEXT'
scene.render.resolution_percentage = 50
scene.render.dither_intensity = 0.0
scene.cycles.use_denoising = False
scene.cycles.samples = 128
scene.cycles.sampling_pattern = 'TABULATED_SOBOL'
scene.cycles.use_adaptive_sampling = False
scene.cycles.use_light_tree = False
scene.cycles.blur_glossy = 0.0
scene.cycles.sample_clamp_indirect = 0.0
scene.view_settings.view_transform = 'Standard'
bpy.context.view_layer.update()

# ---- added for rendering (the .blend has no active camera and no usable light): camera, sun
cam_auto = bpy.data.cameras.new('AutoCamera')
cam_auto.lens = 50.0
cam_auto.sensor_width = 36.0
cam_auto.clip_end = 1000.0
ob_auto_camera = bpy.data.objects.new('AutoCamera', cam_auto)
scene.collection.objects.link(ob_auto_camera)
ob_auto_camera.location = (-0.553037, -5.33157, 3.656)
ob_auto_camera.rotation_euler = (1.09748, -7.21219e-08, 0.694738)
scene.camera = ob_auto_camera
light_auto_sun = bpy.data.lights.new('AutoSun', 'SUN')
light_auto_sun.energy = 3.0
light_auto_sun.angle = 0.0523599
ob_auto_sun = bpy.data.objects.new('AutoSun', light_auto_sun)
scene.collection.objects.link(ob_auto_sun)
ob_auto_sun.rotation_euler = (0.872665, 0.174533, 0.523599)
bpy.context.view_layer.update()
